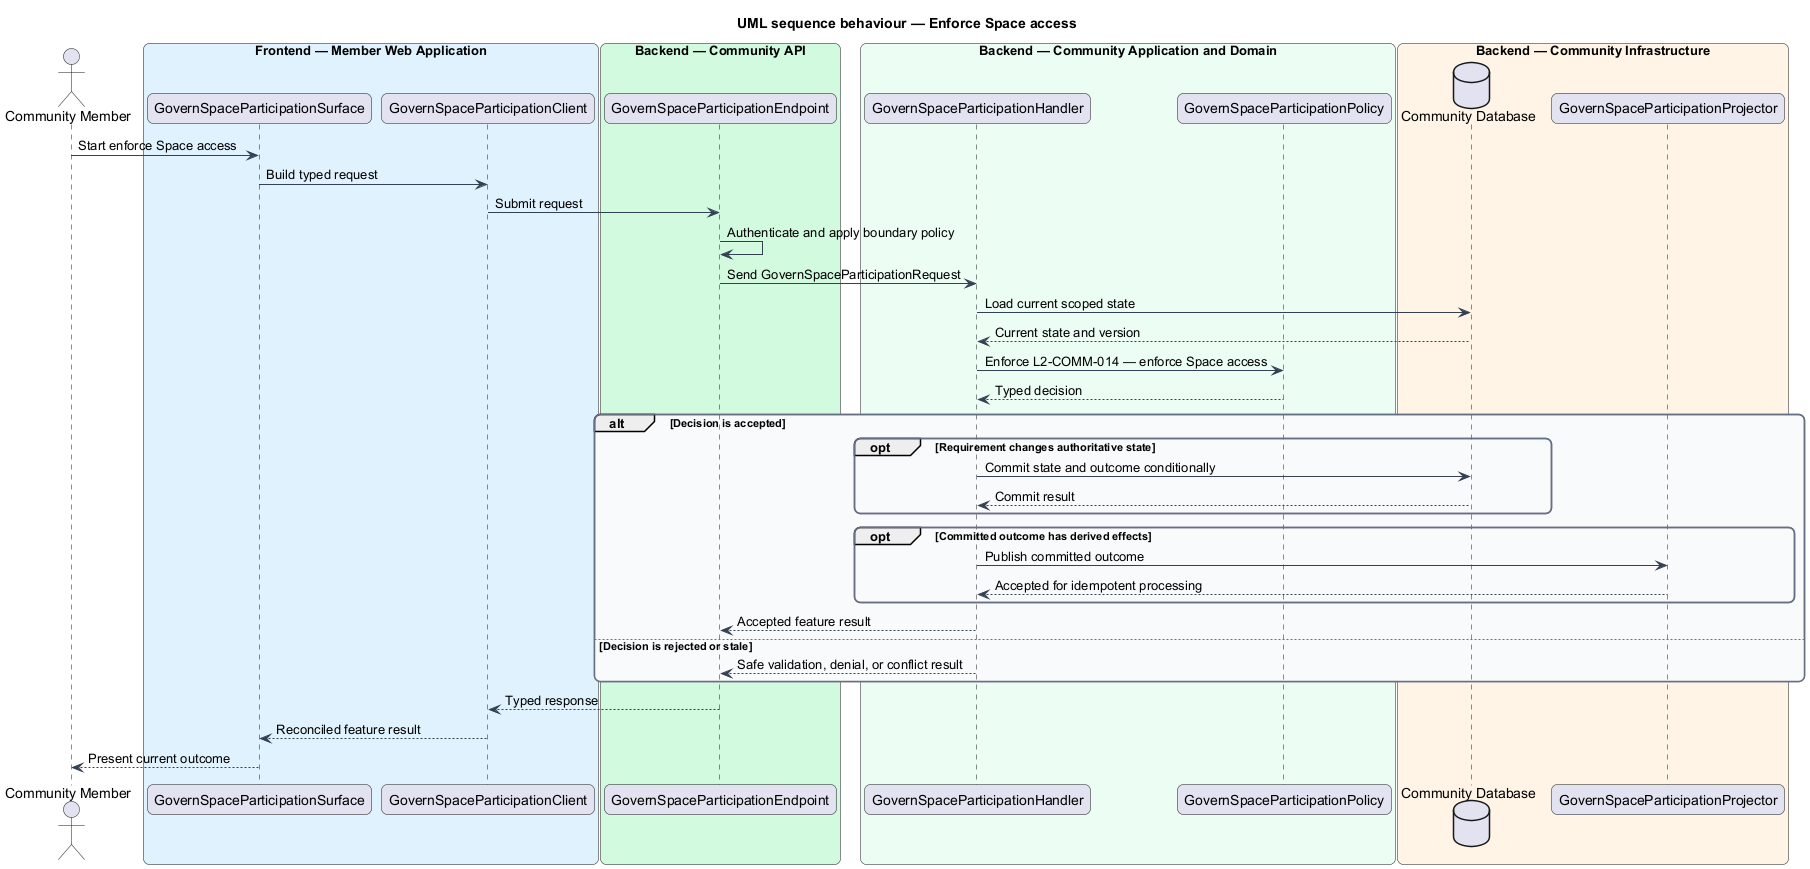

The diagram above was rendered by PlantUML. Its source (embedded in the PNG):
@startuml
title UML sequence behaviour — Enforce Space access
skinparam backgroundColor #FFFFFF
skinparam shadowing false
skinparam roundcorner 12
skinparam defaultFontName Arial
skinparam ArrowColor #344054
skinparam rectangle {
  BorderColor #344054
  FontColor #101828
}
skinparam package {
  BorderColor #667085
  FontColor #101828
  BackgroundColor #F9FAFB
}
actor "Community Member" as actor
box "Frontend — Member Web Application" #E0F2FE
  participant "GovernSpaceParticipationSurface" as surface
  participant "GovernSpaceParticipationClient" as client
end box
box "Backend — Community API" #D1FADF
  participant "GovernSpaceParticipationEndpoint" as endpoint
end box
box "Backend — Community Application and Domain" #ECFDF3
  participant "GovernSpaceParticipationHandler" as handler
  participant "GovernSpaceParticipationPolicy" as policy
end box
box "Backend — Community Infrastructure" #FFF4E5
  database "Community Database" as store
  participant "GovernSpaceParticipationProjector" as projector
end box

actor -> surface : Start enforce Space access
surface -> client : Build typed request
client -> endpoint : Submit request
endpoint -> endpoint : Authenticate and apply boundary policy
endpoint -> handler : Send GovernSpaceParticipationRequest
handler -> store : Load current scoped state
store --> handler : Current state and version
handler -> policy : Enforce L2-COMM-014 — enforce Space access
policy --> handler : Typed decision
alt Decision is accepted
  opt Requirement changes authoritative state
    handler -> store : Commit state and outcome conditionally
    store --> handler : Commit result
  end
  opt Committed outcome has derived effects
    handler -> projector : Publish committed outcome
    projector --> handler : Accepted for idempotent processing
  end
  handler --> endpoint : Accepted feature result
else Decision is rejected or stale
  handler --> endpoint : Safe validation, denial, or conflict result
end
endpoint --> client : Typed response
client --> surface : Reconciled feature result
surface --> actor : Present current outcome
@enduml